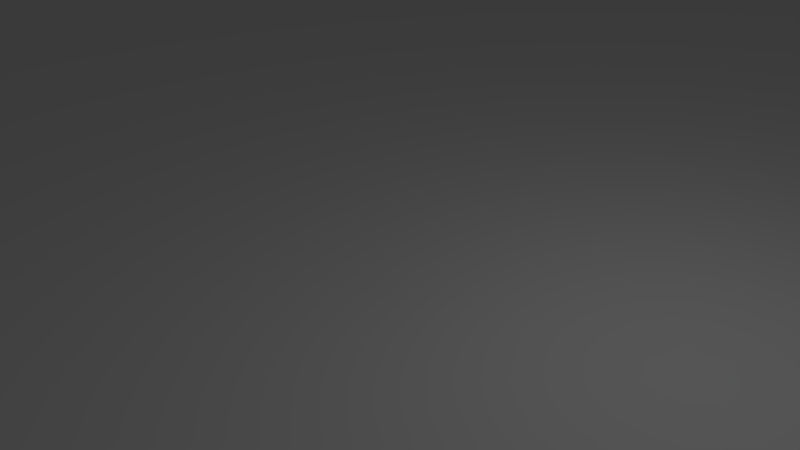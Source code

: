 # Source: base_v1.blend  (saved by Blender 2.57.1; exported with 4.5.12 LTS)
import bpy
from mathutils import Matrix  # noqa: F401  (used for matrix-valued properties, if any)

bpy.ops.wm.read_factory_settings(use_empty=True)
scene = bpy.context.scene
scene.name = 'Scene'

# ---- collections
col_collection_1 = bpy.data.collections.new('Collection 1'); scene.collection.children.link(col_collection_1)

# ---- world
world_world = bpy.data.worlds.new('World'); scene.world = world_world
world_world.color = (0.05088, 0.05088, 0.05088)
world_world.use_sun_shadow = False
world_world.sun_shadow_jitter_overblur = 0.0
world_world.cycles.sampling_method = 'MANUAL'
world_world.cycles.sample_map_resolution = 256

# ---- cameras
cam_camera = bpy.data.cameras.new('Camera')
cam_camera.clip_end = 100.0
cam_camera.lens = 35.0
cam_camera.ortho_scale = 7.314
cam_camera.dof.focus_distance = 0.0
cam_camera.dof.aperture_fstop = 128.0

# ---- lights
light_lamp = bpy.data.lights.new('Lamp', 'POINT')
light_lamp.transmission_factor = 0.0
light_lamp.cutoff_distance = 30.0
light_lamp.energy = 100.0
light_lamp.shadow_buffer_clip_start = 1.001
light_lamp.shadow_soft_size = 1.0
light_lamp.shadow_maximum_resolution = 0.006
light_lamp.use_absolute_resolution = True
light_lamp.cycles.use_multiple_importance_sampling = False

# ---- meshes
me_circle = bpy.data.meshes.new('Circle')
me_circle.from_pydata([(0.0, 1.0, 0.0), (0.1951, 0.9808, 0.0), (-0.1951, 0.9808, 0.0), (0.3827, 0.9239, 0.0), (-0.3827, 0.9239, 0.0), (0.5556, 0.8315, 0.0), (-0.5556, 0.8315, 0.0), (0.7071, 0.7071, 0.0), (-0.7071, 0.7071, 0.0), (0.8315, 0.5556, 0.0), (-0.8315, 0.5556, 0.0), (0.9239, 0.3827, 0.0), (-0.9239, 0.3827, 0.0), (0.9808, 0.1951, 0.0), (-0.9808, 0.1951, 0.0), (1.0, 7.55e-08, 0.0), (-1.0, 7.55e-08, 0.0), (0.9808, -0.1951, 0.0), (-0.9808, -0.1951, 0.0), (0.9239, -0.3827, 0.0), (-0.9239, -0.3827, 0.0), (0.8315, -0.5556, 0.0), (-0.8315, -0.5556, 0.0), (0.7071, -0.7071, 0.0), (-0.7071, -0.7071, 0.0), (0.5556, -0.8315, 0.0), (-0.5556, -0.8315, 0.0), (0.3827, -0.9239, 0.0), (-0.3827, -0.9239, 0.0), (0.1951, -0.9808, 0.0), (-0.1951, -0.9808, 0.0), (0.0, -1.0, 0.0), (0.2986, -1.501, 0.06403), (-0.2986, -1.501, 0.06403), (0.0, -1.53, 0.06403), (0.5857, -1.414, 0.06403), (-0.5857, -1.414, 0.06403), (0.8503, -1.273, 0.06403), (-0.8503, -1.273, 0.06403), (1.082, -1.082, 0.06403), (-1.082, -1.082, 0.06403), (1.273, -0.8503, 0.06403), (-1.273, -0.8503, 0.06403), (1.414, -0.5857, 0.06403), (-1.414, -0.5857, 0.06403), (1.501, -0.2986, 0.06403), (-1.501, -0.2986, 0.06403), (1.53, 9.579e-08, 0.06403), (-1.53, 9.579e-08, 0.06403), (1.501, 0.2986, 0.06403), (-1.501, 0.2986, 0.06403), (1.414, 0.5857, 0.06403), (-1.414, 0.5857, 0.06403), (1.273, 0.8503, 0.06403), (-1.273, 0.8503, 0.06403), (1.082, 1.082, 0.06403), (-1.082, 1.082, 0.06403), (0.8503, 1.273, 0.06403), (-0.8503, 1.273, 0.06403), (0.5857, 1.414, 0.06403), (-0.5857, 1.414, 0.06403), (0.2986, 1.501, 0.06403), (-0.2986, 1.501, 0.06403), (0.0, 1.53, 0.06403), (-3.854e-06, -0.002882, -0.06045)], [], [(31, 29, 32, 34), (33, 30, 31, 34), (29, 27, 35, 32), (36, 28, 30, 33), (27, 25, 37, 35), (38, 26, 28, 36), (25, 23, 39, 37), (40, 24, 26, 38), (23, 21, 41, 39), (42, 22, 24, 40), (21, 19, 43, 41), (44, 20, 22, 42), (19, 17, 45, 43), (46, 18, 20, 44), (17, 15, 47, 45), (48, 16, 18, 46), (15, 13, 49, 47), (50, 14, 16, 48), (13, 11, 51, 49), (52, 12, 14, 50), (11, 9, 53, 51), (54, 10, 12, 52), (9, 7, 55, 53), (56, 8, 10, 54), (7, 5, 57, 55), (58, 6, 8, 56), (5, 3, 59, 57), (60, 4, 6, 58), (3, 1, 61, 59), (62, 2, 4, 60), (1, 0, 63, 61), (63, 0, 2, 62), (31, 30, 64), (29, 31, 64), (30, 28, 64), (27, 29, 64), (28, 26, 64), (25, 27, 64), (26, 24, 64), (23, 25, 64), (24, 22, 64), (21, 23, 64), (22, 20, 64), (19, 21, 64), (20, 18, 64), (17, 19, 64), (18, 16, 64), (15, 17, 64), (16, 14, 64), (13, 15, 64), (14, 12, 64), (11, 13, 64), (12, 10, 64), (9, 11, 64), (10, 8, 64), (7, 9, 64), (8, 6, 64), (5, 7, 64), (6, 4, 64), (3, 5, 64), (4, 2, 64), (1, 3, 64), (2, 0, 64), (0, 1, 64)])
me_circle.polygons.foreach_set('use_smooth', [True] * 64)
me_circle.use_remesh_preserve_volume = False
me_circle.use_remesh_preserve_attributes = False
me_circle.use_mirror_vertex_groups = False
me_circle.update()

# ---- objects
ob_circle = bpy.data.objects.new('Circle', me_circle)
ob_lamp = bpy.data.objects.new('Lamp', light_lamp)
ob_camera = bpy.data.objects.new('Camera', cam_camera)

# ---- transforms, parenting, visibility, modifiers, constraints
ob_circle.location = (0.0, 0.0, 0.2802)
ob_circle.scale = (15.89, 15.89, 15.89)
ob_circle.lineart.crease_threshold = 0.0
ob_lamp.location = (4.076, 1.005, 5.904)
ob_lamp.rotation_euler = (0.6503, 0.05522, 1.866)
ob_lamp.lock_rotations_4d = False
ob_lamp.empty_display_type = 'ARROWS'
ob_lamp.color = (0.0, 0.0, 0.0, 0.0)
ob_lamp.lineart.crease_threshold = 0.0
ob_camera.location = (7.481, -6.508, 5.344)
ob_camera.rotation_euler = (1.109, 0.01082, 0.8149)
ob_camera.lock_rotations_4d = False
ob_camera.empty_display_type = 'ARROWS'
ob_camera.color = (0.0, 0.0, 0.0, 0.0)
ob_camera.display_type = 'WIRE'
ob_camera.lineart.crease_threshold = 0.0

# ---- collection membership
col_collection_1.objects.link(ob_circle)
col_collection_1.objects.link(ob_lamp)
col_collection_1.objects.link(ob_camera)

# ---- scene / render settings (as saved in the file)
scene.camera = ob_camera
scene.frame_start = 1; scene.frame_end = 250; scene.frame_set(7)
scene.render.engine = 'BLENDER_EEVEE_NEXT'
scene.render.image_settings.color_mode = 'RGB'
scene.render.image_settings.compression = 90
scene.render.resolution_percentage = 50
scene.render.dither_intensity = 0.0
scene.render.bake_margin = 2
scene.render.bake_bias = 0.0
scene.cycles.use_denoising = False
scene.cycles.samples = 10
scene.cycles.sampling_pattern = 'TABULATED_SOBOL'
scene.cycles.light_sampling_threshold = 0.0
scene.cycles.use_adaptive_sampling = False
scene.cycles.use_light_tree = False
scene.cycles.blur_glossy = 0.0
scene.cycles.volume_bounces = 1
scene.cycles.pixel_filter_type = 'GAUSSIAN'
scene.cycles.sample_clamp_indirect = 0.0
scene.view_settings.view_transform = 'Standard'
bpy.context.view_layer.update()
